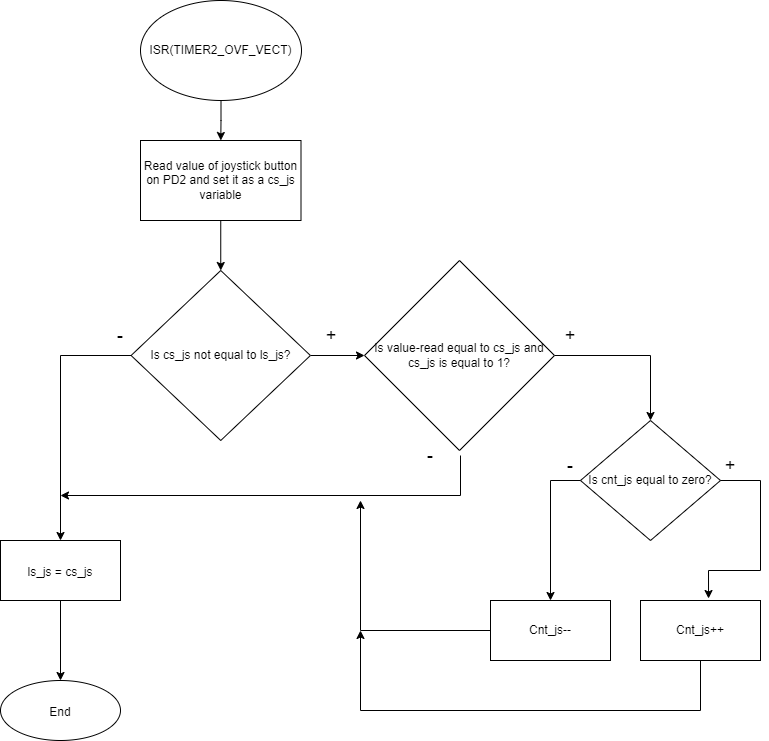

The diagram above was exported from draw.io. Its source (the exported page's mxGraphModel, read from the mxfile embedded in the PNG):
<mxGraphModel dx="700" dy="776" grid="1" gridSize="10" guides="1" tooltips="1" connect="1" arrows="1" fold="1" page="1" pageScale="1" pageWidth="827" pageHeight="1169" math="0" shadow="0">
  <root>
    <mxCell id="0" />
    <mxCell id="1" parent="0" />
    <mxCell id="OtpGOMCtW9TZ-kRQW5zz-5" value="" style="edgeStyle=orthogonalEdgeStyle;rounded=0;orthogonalLoop=1;jettySize=auto;html=1;" parent="1" source="OtpGOMCtW9TZ-kRQW5zz-1" target="OtpGOMCtW9TZ-kRQW5zz-4" edge="1">
      <mxGeometry relative="1" as="geometry" />
    </mxCell>
    <mxCell id="OtpGOMCtW9TZ-kRQW5zz-1" value="ISR(TIMER2_OVF_VECT)" style="ellipse;whiteSpace=wrap;html=1;" parent="1" vertex="1">
      <mxGeometry x="190" y="90" width="161" height="100" as="geometry" />
    </mxCell>
    <mxCell id="OtpGOMCtW9TZ-kRQW5zz-7" style="edgeStyle=orthogonalEdgeStyle;rounded=0;orthogonalLoop=1;jettySize=auto;html=1;exitX=0.5;exitY=1;exitDx=0;exitDy=0;entryX=0.5;entryY=0;entryDx=0;entryDy=0;" parent="1" source="OtpGOMCtW9TZ-kRQW5zz-4" target="OtpGOMCtW9TZ-kRQW5zz-6" edge="1">
      <mxGeometry relative="1" as="geometry" />
    </mxCell>
    <mxCell id="OtpGOMCtW9TZ-kRQW5zz-4" value="Read value of joystick button on PD2 and set it as a cs_js variable" style="whiteSpace=wrap;html=1;" parent="1" vertex="1">
      <mxGeometry x="190" y="230" width="160.5" height="80" as="geometry" />
    </mxCell>
    <mxCell id="OtpGOMCtW9TZ-kRQW5zz-13" style="edgeStyle=orthogonalEdgeStyle;rounded=0;orthogonalLoop=1;jettySize=auto;html=1;entryX=0.5;entryY=0;entryDx=0;entryDy=0;" parent="1" source="OtpGOMCtW9TZ-kRQW5zz-6" target="OtpGOMCtW9TZ-kRQW5zz-40" edge="1">
      <mxGeometry relative="1" as="geometry">
        <mxPoint x="110" y="630" as="targetPoint" />
      </mxGeometry>
    </mxCell>
    <mxCell id="OtpGOMCtW9TZ-kRQW5zz-18" value="" style="edgeStyle=orthogonalEdgeStyle;rounded=0;orthogonalLoop=1;jettySize=auto;html=1;fontSize=18;" parent="1" source="OtpGOMCtW9TZ-kRQW5zz-6" target="OtpGOMCtW9TZ-kRQW5zz-17" edge="1">
      <mxGeometry relative="1" as="geometry" />
    </mxCell>
    <mxCell id="OtpGOMCtW9TZ-kRQW5zz-6" value="Is cs_js not equal to ls_js?" style="rhombus;whiteSpace=wrap;html=1;" parent="1" vertex="1">
      <mxGeometry x="180.6" y="360" width="179.31" height="170" as="geometry" />
    </mxCell>
    <mxCell id="OtpGOMCtW9TZ-kRQW5zz-14" value="&lt;font style=&quot;font-size: 18px;&quot;&gt;-&lt;/font&gt;" style="text;html=1;strokeColor=none;fillColor=none;align=center;verticalAlign=middle;whiteSpace=wrap;rounded=0;" parent="1" vertex="1">
      <mxGeometry x="140" y="410" width="60" height="30" as="geometry" />
    </mxCell>
    <mxCell id="OtpGOMCtW9TZ-kRQW5zz-25" style="edgeStyle=orthogonalEdgeStyle;rounded=0;orthogonalLoop=1;jettySize=auto;html=1;exitX=1;exitY=0.5;exitDx=0;exitDy=0;entryX=0.5;entryY=0;entryDx=0;entryDy=0;fontSize=18;" parent="1" source="OtpGOMCtW9TZ-kRQW5zz-17" target="OtpGOMCtW9TZ-kRQW5zz-23" edge="1">
      <mxGeometry relative="1" as="geometry" />
    </mxCell>
    <mxCell id="OtpGOMCtW9TZ-kRQW5zz-17" value="Is value-read&amp;nbsp;equal to cs_js and cs_js is equal to 1?" style="rhombus;whiteSpace=wrap;html=1;" parent="1" vertex="1">
      <mxGeometry x="414" y="350" width="190" height="190" as="geometry" />
    </mxCell>
    <mxCell id="OtpGOMCtW9TZ-kRQW5zz-19" value="&lt;span style=&quot;font-size: 18px;&quot;&gt;+&lt;/span&gt;" style="text;html=1;strokeColor=none;fillColor=none;align=center;verticalAlign=middle;whiteSpace=wrap;rounded=0;" parent="1" vertex="1">
      <mxGeometry x="350.5" y="410" width="60" height="30" as="geometry" />
    </mxCell>
    <mxCell id="OtpGOMCtW9TZ-kRQW5zz-20" value="&lt;font style=&quot;font-size: 18px;&quot;&gt;-&lt;/font&gt;" style="text;html=1;strokeColor=none;fillColor=none;align=center;verticalAlign=middle;whiteSpace=wrap;rounded=0;" parent="1" vertex="1">
      <mxGeometry x="450" y="530" width="60" height="30" as="geometry" />
    </mxCell>
    <mxCell id="OtpGOMCtW9TZ-kRQW5zz-23" value="Is cnt_js equal to zero?" style="rhombus;whiteSpace=wrap;html=1;" parent="1" vertex="1">
      <mxGeometry x="630" y="510" width="140" height="120" as="geometry" />
    </mxCell>
    <mxCell id="OtpGOMCtW9TZ-kRQW5zz-26" value="Cnt_js++" style="whiteSpace=wrap;html=1;" parent="1" vertex="1">
      <mxGeometry x="690" y="690" width="120" height="60" as="geometry" />
    </mxCell>
    <mxCell id="OtpGOMCtW9TZ-kRQW5zz-28" value="Cnt_js--" style="whiteSpace=wrap;html=1;" parent="1" vertex="1">
      <mxGeometry x="540" y="690" width="120" height="60" as="geometry" />
    </mxCell>
    <mxCell id="OtpGOMCtW9TZ-kRQW5zz-32" value="" style="endArrow=classic;html=1;rounded=0;fontSize=18;exitX=0;exitY=0.5;exitDx=0;exitDy=0;entryX=0.5;entryY=0;entryDx=0;entryDy=0;" parent="1" source="OtpGOMCtW9TZ-kRQW5zz-23" target="OtpGOMCtW9TZ-kRQW5zz-28" edge="1">
      <mxGeometry width="50" height="50" relative="1" as="geometry">
        <mxPoint x="490" y="700" as="sourcePoint" />
        <mxPoint x="540" y="650" as="targetPoint" />
        <Array as="points">
          <mxPoint x="600" y="570" />
        </Array>
      </mxGeometry>
    </mxCell>
    <mxCell id="OtpGOMCtW9TZ-kRQW5zz-33" value="" style="endArrow=classic;html=1;rounded=0;fontSize=18;exitX=1;exitY=0.5;exitDx=0;exitDy=0;entryX=0.567;entryY=-0.033;entryDx=0;entryDy=0;entryPerimeter=0;" parent="1" source="OtpGOMCtW9TZ-kRQW5zz-23" target="OtpGOMCtW9TZ-kRQW5zz-26" edge="1">
      <mxGeometry width="50" height="50" relative="1" as="geometry">
        <mxPoint x="490" y="700" as="sourcePoint" />
        <mxPoint x="540" y="650" as="targetPoint" />
        <Array as="points">
          <mxPoint x="810" y="570" />
          <mxPoint x="810" y="660" />
          <mxPoint x="758" y="660" />
        </Array>
      </mxGeometry>
    </mxCell>
    <mxCell id="OtpGOMCtW9TZ-kRQW5zz-34" value="&lt;font style=&quot;font-size: 18px;&quot;&gt;-&lt;/font&gt;" style="text;html=1;strokeColor=none;fillColor=none;align=center;verticalAlign=middle;whiteSpace=wrap;rounded=0;" parent="1" vertex="1">
      <mxGeometry x="590" y="540" width="60" height="30" as="geometry" />
    </mxCell>
    <mxCell id="OtpGOMCtW9TZ-kRQW5zz-35" value="&lt;span style=&quot;font-size: 18px;&quot;&gt;+&lt;/span&gt;" style="text;html=1;strokeColor=none;fillColor=none;align=center;verticalAlign=middle;whiteSpace=wrap;rounded=0;" parent="1" vertex="1">
      <mxGeometry x="590" y="410" width="60" height="30" as="geometry" />
    </mxCell>
    <mxCell id="OtpGOMCtW9TZ-kRQW5zz-36" value="&lt;span style=&quot;font-size: 18px;&quot;&gt;+&lt;/span&gt;" style="text;html=1;strokeColor=none;fillColor=none;align=center;verticalAlign=middle;whiteSpace=wrap;rounded=0;" parent="1" vertex="1">
      <mxGeometry x="750" y="540" width="60" height="30" as="geometry" />
    </mxCell>
    <mxCell id="OtpGOMCtW9TZ-kRQW5zz-37" value="" style="endArrow=classic;html=1;rounded=0;fontSize=18;exitX=1;exitY=0.5;exitDx=0;exitDy=0;" parent="1" source="OtpGOMCtW9TZ-kRQW5zz-20" edge="1">
      <mxGeometry width="50" height="50" relative="1" as="geometry">
        <mxPoint x="490" y="700" as="sourcePoint" />
        <mxPoint x="110" y="585" as="targetPoint" />
        <Array as="points">
          <mxPoint x="510" y="585" />
        </Array>
      </mxGeometry>
    </mxCell>
    <mxCell id="OtpGOMCtW9TZ-kRQW5zz-38" value="" style="endArrow=classic;html=1;rounded=0;fontSize=18;exitX=0;exitY=0.5;exitDx=0;exitDy=0;" parent="1" source="OtpGOMCtW9TZ-kRQW5zz-28" edge="1">
      <mxGeometry width="50" height="50" relative="1" as="geometry">
        <mxPoint x="490" y="700" as="sourcePoint" />
        <mxPoint x="410" y="590" as="targetPoint" />
        <Array as="points">
          <mxPoint x="410" y="720" />
        </Array>
      </mxGeometry>
    </mxCell>
    <mxCell id="OtpGOMCtW9TZ-kRQW5zz-39" value="" style="endArrow=classic;html=1;rounded=0;fontSize=18;exitX=0.5;exitY=1;exitDx=0;exitDy=0;" parent="1" source="OtpGOMCtW9TZ-kRQW5zz-26" edge="1">
      <mxGeometry width="50" height="50" relative="1" as="geometry">
        <mxPoint x="490" y="700" as="sourcePoint" />
        <mxPoint x="410" y="720" as="targetPoint" />
        <Array as="points">
          <mxPoint x="750" y="800" />
          <mxPoint x="410" y="800" />
        </Array>
      </mxGeometry>
    </mxCell>
    <mxCell id="OtpGOMCtW9TZ-kRQW5zz-42" value="" style="edgeStyle=orthogonalEdgeStyle;rounded=0;orthogonalLoop=1;jettySize=auto;html=1;fontSize=18;" parent="1" source="OtpGOMCtW9TZ-kRQW5zz-40" target="OtpGOMCtW9TZ-kRQW5zz-41" edge="1">
      <mxGeometry relative="1" as="geometry" />
    </mxCell>
    <mxCell id="OtpGOMCtW9TZ-kRQW5zz-40" value="&lt;font style=&quot;font-size: 12px;&quot;&gt;ls_js = cs_js&lt;/font&gt;" style="rounded=0;whiteSpace=wrap;html=1;fontSize=18;" parent="1" vertex="1">
      <mxGeometry x="49.99999999999999" y="630" width="120" height="60" as="geometry" />
    </mxCell>
    <mxCell id="OtpGOMCtW9TZ-kRQW5zz-41" value="&lt;font style=&quot;font-size: 12px;&quot;&gt;End&lt;/font&gt;" style="ellipse;whiteSpace=wrap;html=1;fontSize=18;rounded=0;" parent="1" vertex="1">
      <mxGeometry x="50" y="770" width="120" height="60" as="geometry" />
    </mxCell>
  </root>
</mxGraphModel>